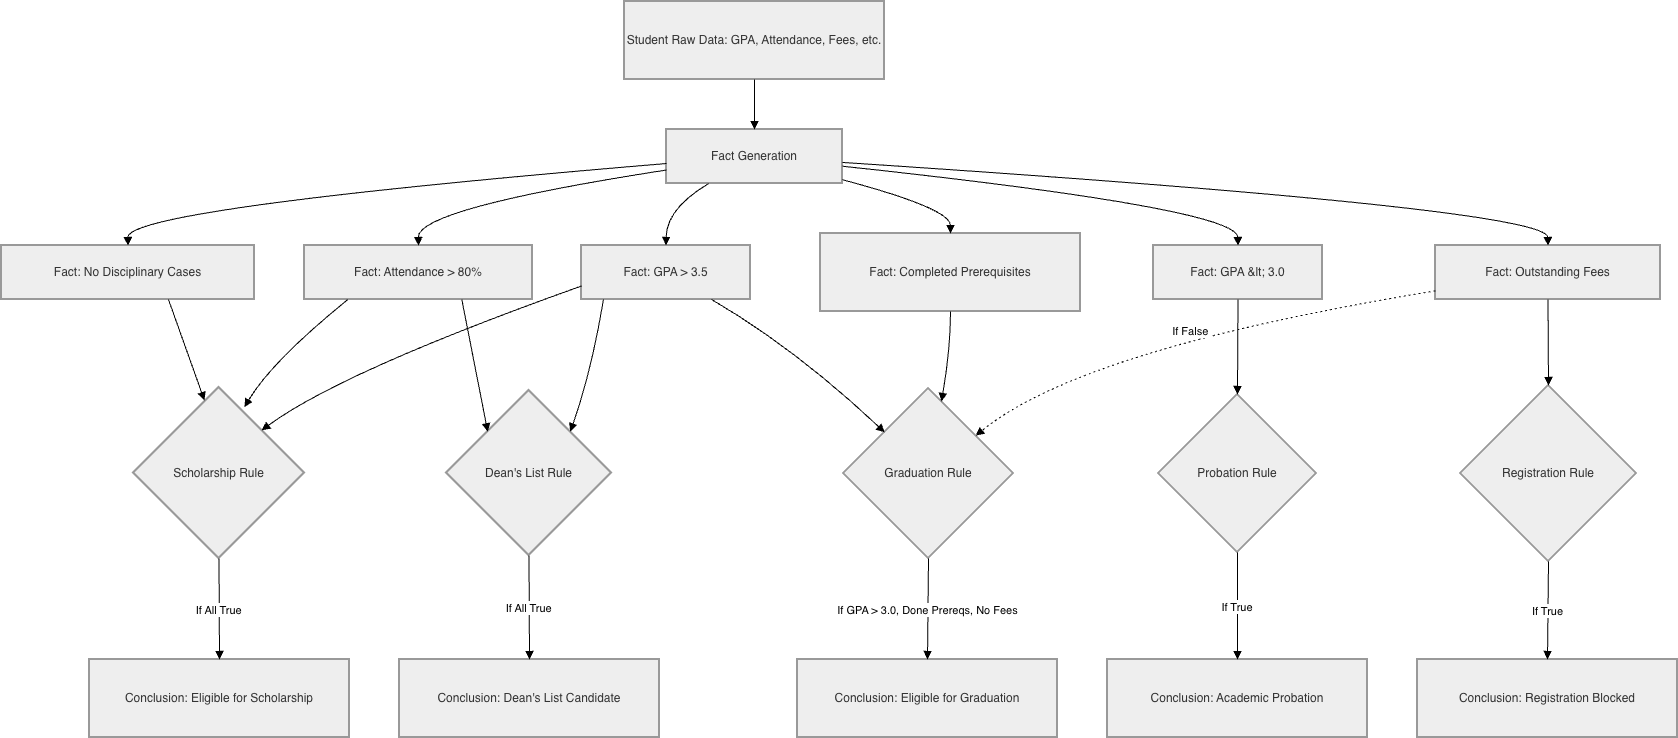

The diagram above was exported from draw.io. Its source (the exported page's mxGraphModel, read from the mxfile embedded in the PNG):
<mxGraphModel dx="1565" dy="1059" grid="1" gridSize="10" guides="1" tooltips="1" connect="1" arrows="1" fold="1" page="1" pageScale="1" pageWidth="850" pageHeight="1100" math="0" shadow="0">
  <root>
    <mxCell id="0" />
    <mxCell id="1" parent="0" />
    <mxCell id="BCXzVSiNDYKFvdBa8IYS-1" parent="1" style="whiteSpace=wrap;strokeWidth=2;fillColor=light-dark(#eeeeee,#1f2020);strokeColor=light-dark(#999999,#cccccc);fontColor=light-dark(#333333,#cccccc);" value="Student Raw Data: GPA, Attendance, Fees, etc." vertex="1">
      <mxGeometry height="78" width="260" x="643" y="20" as="geometry" />
    </mxCell>
    <mxCell id="BCXzVSiNDYKFvdBa8IYS-2" parent="1" style="whiteSpace=wrap;strokeWidth=2;fillColor=light-dark(#eeeeee,#1f2020);strokeColor=light-dark(#999999,#cccccc);fontColor=light-dark(#333333,#cccccc);" value="Fact Generation" vertex="1">
      <mxGeometry height="54" width="176" x="685" y="148" as="geometry" />
    </mxCell>
    <mxCell id="BCXzVSiNDYKFvdBa8IYS-3" parent="1" style="whiteSpace=wrap;strokeWidth=2;fillColor=light-dark(#eeeeee,#1f2020);strokeColor=light-dark(#999999,#cccccc);fontColor=light-dark(#333333,#cccccc);" value="Fact: GPA &gt; 3.5" vertex="1">
      <mxGeometry height="54" width="169" x="600" y="264" as="geometry" />
    </mxCell>
    <mxCell id="BCXzVSiNDYKFvdBa8IYS-4" parent="1" style="whiteSpace=wrap;strokeWidth=2;fillColor=light-dark(#eeeeee,#1f2020);strokeColor=light-dark(#999999,#cccccc);fontColor=light-dark(#333333,#cccccc);" value="Fact: Attendance &gt; 80%" vertex="1">
      <mxGeometry height="54" width="228" x="323" y="264" as="geometry" />
    </mxCell>
    <mxCell id="BCXzVSiNDYKFvdBa8IYS-5" parent="1" style="whiteSpace=wrap;strokeWidth=2;fillColor=light-dark(#eeeeee,#1f2020);strokeColor=light-dark(#999999,#cccccc);fontColor=light-dark(#333333,#cccccc);" value="Fact: No Disciplinary Cases" vertex="1">
      <mxGeometry height="54" width="253" x="20" y="264" as="geometry" />
    </mxCell>
    <mxCell id="BCXzVSiNDYKFvdBa8IYS-6" parent="1" style="whiteSpace=wrap;strokeWidth=2;fillColor=light-dark(#eeeeee,#1f2020);strokeColor=light-dark(#999999,#cccccc);fontColor=light-dark(#333333,#cccccc);" value="Fact: GPA &amp;lt; 3.0" vertex="1">
      <mxGeometry height="54" width="169" x="1172" y="264" as="geometry" />
    </mxCell>
    <mxCell id="BCXzVSiNDYKFvdBa8IYS-7" parent="1" style="whiteSpace=wrap;strokeWidth=2;fillColor=light-dark(#eeeeee,#1f2020);strokeColor=light-dark(#999999,#cccccc);fontColor=light-dark(#333333,#cccccc);" value="Fact: Outstanding Fees" vertex="1">
      <mxGeometry height="54" width="225" x="1454" y="264" as="geometry" />
    </mxCell>
    <mxCell id="BCXzVSiNDYKFvdBa8IYS-8" parent="1" style="whiteSpace=wrap;strokeWidth=2;fillColor=light-dark(#eeeeee,#1f2020);strokeColor=light-dark(#999999,#cccccc);fontColor=light-dark(#333333,#cccccc);" value="Fact: Completed Prerequisites" vertex="1">
      <mxGeometry height="78" width="260" x="839" y="252" as="geometry" />
    </mxCell>
    <mxCell id="BCXzVSiNDYKFvdBa8IYS-9" parent="1" style="rhombus;strokeWidth=2;whiteSpace=wrap;fillColor=light-dark(#eeeeee,#1f2020);strokeColor=light-dark(#999999,#cccccc);fontColor=light-dark(#333333,#cccccc);" value="Scholarship Rule" vertex="1">
      <mxGeometry height="171" width="171" x="152" y="406" as="geometry" />
    </mxCell>
    <mxCell id="BCXzVSiNDYKFvdBa8IYS-10" parent="1" style="whiteSpace=wrap;strokeWidth=2;fillColor=light-dark(#eeeeee,#1f2020);strokeColor=light-dark(#999999,#cccccc);fontColor=light-dark(#333333,#cccccc);" value="Conclusion: Eligible for Scholarship" vertex="1">
      <mxGeometry height="78" width="260" x="108" y="678" as="geometry" />
    </mxCell>
    <mxCell id="BCXzVSiNDYKFvdBa8IYS-11" parent="1" style="rhombus;strokeWidth=2;whiteSpace=wrap;fillColor=light-dark(#eeeeee,#1f2020);strokeColor=light-dark(#999999,#cccccc);fontColor=light-dark(#333333,#cccccc);" value="Dean's List Rule" vertex="1">
      <mxGeometry height="165" width="165" x="465" y="409" as="geometry" />
    </mxCell>
    <mxCell id="BCXzVSiNDYKFvdBa8IYS-12" parent="1" style="whiteSpace=wrap;strokeWidth=2;fillColor=light-dark(#eeeeee,#1f2020);strokeColor=light-dark(#999999,#cccccc);fontColor=light-dark(#333333,#cccccc);" value="Conclusion: Dean's List Candidate" vertex="1">
      <mxGeometry height="78" width="260" x="418" y="678" as="geometry" />
    </mxCell>
    <mxCell id="BCXzVSiNDYKFvdBa8IYS-13" parent="1" style="rhombus;strokeWidth=2;whiteSpace=wrap;fillColor=light-dark(#eeeeee,#1f2020);strokeColor=light-dark(#999999,#cccccc);fontColor=light-dark(#333333,#cccccc);" value="Probation Rule" vertex="1">
      <mxGeometry height="158" width="158" x="1177" y="413" as="geometry" />
    </mxCell>
    <mxCell id="BCXzVSiNDYKFvdBa8IYS-14" parent="1" style="whiteSpace=wrap;strokeWidth=2;fillColor=light-dark(#eeeeee,#1f2020);strokeColor=light-dark(#999999,#cccccc);fontColor=light-dark(#333333,#cccccc);" value="Conclusion: Academic Probation" vertex="1">
      <mxGeometry height="78" width="260" x="1126" y="678" as="geometry" />
    </mxCell>
    <mxCell id="BCXzVSiNDYKFvdBa8IYS-15" parent="1" style="rhombus;strokeWidth=2;whiteSpace=wrap;fillColor=light-dark(#eeeeee,#1f2020);strokeColor=light-dark(#999999,#cccccc);fontColor=light-dark(#333333,#cccccc);" value="Registration Rule" vertex="1">
      <mxGeometry height="176" width="176" x="1479" y="404" as="geometry" />
    </mxCell>
    <mxCell id="BCXzVSiNDYKFvdBa8IYS-16" parent="1" style="whiteSpace=wrap;strokeWidth=2;fillColor=light-dark(#eeeeee,#1f2020);strokeColor=light-dark(#999999,#cccccc);fontColor=light-dark(#333333,#cccccc);" value="Conclusion: Registration Blocked" vertex="1">
      <mxGeometry height="78" width="260" x="1436" y="678" as="geometry" />
    </mxCell>
    <mxCell id="BCXzVSiNDYKFvdBa8IYS-17" parent="1" style="rhombus;strokeWidth=2;whiteSpace=wrap;fillColor=light-dark(#eeeeee,#1f2020);strokeColor=light-dark(#999999,#cccccc);fontColor=light-dark(#333333,#cccccc);" value="Graduation Rule" vertex="1">
      <mxGeometry height="170" width="170" x="862" y="407" as="geometry" />
    </mxCell>
    <mxCell id="BCXzVSiNDYKFvdBa8IYS-18" parent="1" style="whiteSpace=wrap;strokeWidth=2;fillColor=light-dark(#eeeeee,#1f2020);strokeColor=light-dark(#999999,#cccccc);fontColor=light-dark(#333333,#cccccc);" value="Conclusion: Eligible for Graduation" vertex="1">
      <mxGeometry height="78" width="260" x="816" y="678" as="geometry" />
    </mxCell>
    <mxCell id="BCXzVSiNDYKFvdBa8IYS-19" edge="1" parent="1" source="BCXzVSiNDYKFvdBa8IYS-1" style="curved=1;startArrow=none;endArrow=block;exitX=0.5;exitY=1;entryX=0.5;entryY=0;rounded=0;" target="BCXzVSiNDYKFvdBa8IYS-2" value="">
      <mxGeometry relative="1" as="geometry">
        <Array as="points" />
      </mxGeometry>
    </mxCell>
    <mxCell id="BCXzVSiNDYKFvdBa8IYS-20" edge="1" parent="1" source="BCXzVSiNDYKFvdBa8IYS-2" style="curved=1;startArrow=none;endArrow=block;exitX=0.24;exitY=1;entryX=0.5;entryY=0;rounded=0;" target="BCXzVSiNDYKFvdBa8IYS-3" value="">
      <mxGeometry relative="1" as="geometry">
        <Array as="points">
          <mxPoint x="685" y="227" />
        </Array>
      </mxGeometry>
    </mxCell>
    <mxCell id="BCXzVSiNDYKFvdBa8IYS-21" edge="1" parent="1" source="BCXzVSiNDYKFvdBa8IYS-2" style="curved=1;startArrow=none;endArrow=block;exitX=0;exitY=0.75;entryX=0.5;entryY=0;rounded=0;" target="BCXzVSiNDYKFvdBa8IYS-4" value="">
      <mxGeometry relative="1" as="geometry">
        <Array as="points">
          <mxPoint x="436" y="227" />
        </Array>
      </mxGeometry>
    </mxCell>
    <mxCell id="BCXzVSiNDYKFvdBa8IYS-22" edge="1" parent="1" source="BCXzVSiNDYKFvdBa8IYS-2" style="curved=1;startArrow=none;endArrow=block;exitX=0;exitY=0.63;entryX=0.5;entryY=0;rounded=0;" target="BCXzVSiNDYKFvdBa8IYS-5" value="">
      <mxGeometry relative="1" as="geometry">
        <Array as="points">
          <mxPoint x="146" y="227" />
        </Array>
      </mxGeometry>
    </mxCell>
    <mxCell id="BCXzVSiNDYKFvdBa8IYS-23" edge="1" parent="1" source="BCXzVSiNDYKFvdBa8IYS-2" style="curved=1;startArrow=none;endArrow=block;exitX=1;exitY=0.68;entryX=0.5;entryY=0;rounded=0;" target="BCXzVSiNDYKFvdBa8IYS-6" value="">
      <mxGeometry relative="1" as="geometry">
        <Array as="points">
          <mxPoint x="1256" y="227" />
        </Array>
      </mxGeometry>
    </mxCell>
    <mxCell id="BCXzVSiNDYKFvdBa8IYS-24" edge="1" parent="1" source="BCXzVSiNDYKFvdBa8IYS-2" style="curved=1;startArrow=none;endArrow=block;exitX=1;exitY=0.61;entryX=0.5;entryY=0;rounded=0;" target="BCXzVSiNDYKFvdBa8IYS-7" value="">
      <mxGeometry relative="1" as="geometry">
        <Array as="points">
          <mxPoint x="1566" y="227" />
        </Array>
      </mxGeometry>
    </mxCell>
    <mxCell id="BCXzVSiNDYKFvdBa8IYS-25" edge="1" parent="1" source="BCXzVSiNDYKFvdBa8IYS-2" style="curved=1;startArrow=none;endArrow=block;exitX=1;exitY=0.93;entryX=0.5;entryY=0;rounded=0;" target="BCXzVSiNDYKFvdBa8IYS-8" value="">
      <mxGeometry relative="1" as="geometry">
        <Array as="points">
          <mxPoint x="969" y="227" />
        </Array>
      </mxGeometry>
    </mxCell>
    <mxCell id="BCXzVSiNDYKFvdBa8IYS-26" edge="1" parent="1" source="BCXzVSiNDYKFvdBa8IYS-3" style="curved=1;startArrow=none;endArrow=block;exitX=0;exitY=0.75;entryX=1;entryY=0;rounded=0;entryDx=0;entryDy=0;" target="BCXzVSiNDYKFvdBa8IYS-9" value="">
      <mxGeometry relative="1" as="geometry">
        <Array as="points">
          <mxPoint x="360" y="390" />
        </Array>
      </mxGeometry>
    </mxCell>
    <mxCell id="BCXzVSiNDYKFvdBa8IYS-27" edge="1" parent="1" source="BCXzVSiNDYKFvdBa8IYS-4" style="curved=1;startArrow=none;endArrow=block;exitX=0.19;exitY=1;entryX=0.649;entryY=0.115;rounded=0;entryDx=0;entryDy=0;entryPerimeter=0;" target="BCXzVSiNDYKFvdBa8IYS-9" value="">
      <mxGeometry relative="1" as="geometry">
        <Array as="points">
          <mxPoint x="290" y="380" />
        </Array>
      </mxGeometry>
    </mxCell>
    <mxCell id="BCXzVSiNDYKFvdBa8IYS-28" edge="1" parent="1" source="BCXzVSiNDYKFvdBa8IYS-5" style="curved=1;startArrow=none;endArrow=block;exitX=0.66;exitY=1;entryX=0.415;entryY=0.076;rounded=0;entryDx=0;entryDy=0;entryPerimeter=0;" target="BCXzVSiNDYKFvdBa8IYS-9" value="">
      <mxGeometry relative="1" as="geometry">
        <Array as="points" />
      </mxGeometry>
    </mxCell>
    <mxCell id="BCXzVSiNDYKFvdBa8IYS-29" edge="1" parent="1" source="BCXzVSiNDYKFvdBa8IYS-9" style="curved=1;startArrow=none;endArrow=block;exitX=0.5;exitY=1;entryX=0.5;entryY=-0.01;rounded=0;" target="BCXzVSiNDYKFvdBa8IYS-10" value="If All True">
      <mxGeometry relative="1" as="geometry">
        <Array as="points" />
      </mxGeometry>
    </mxCell>
    <mxCell id="BCXzVSiNDYKFvdBa8IYS-30" edge="1" parent="1" source="BCXzVSiNDYKFvdBa8IYS-3" style="curved=1;startArrow=none;endArrow=block;exitX=0.13;exitY=1;entryX=1;entryY=0;rounded=0;entryDx=0;entryDy=0;" target="BCXzVSiNDYKFvdBa8IYS-11" value="">
      <mxGeometry relative="1" as="geometry">
        <Array as="points">
          <mxPoint x="610" y="390" />
        </Array>
      </mxGeometry>
    </mxCell>
    <mxCell id="BCXzVSiNDYKFvdBa8IYS-31" edge="1" parent="1" source="BCXzVSiNDYKFvdBa8IYS-4" style="curved=1;startArrow=none;endArrow=block;exitX=0.69;exitY=1;entryX=0;entryY=0;rounded=0;entryDx=0;entryDy=0;" target="BCXzVSiNDYKFvdBa8IYS-11" value="">
      <mxGeometry relative="1" as="geometry">
        <Array as="points" />
      </mxGeometry>
    </mxCell>
    <mxCell id="BCXzVSiNDYKFvdBa8IYS-32" edge="1" parent="1" source="BCXzVSiNDYKFvdBa8IYS-11" style="curved=1;startArrow=none;endArrow=block;exitX=0.5;exitY=1;entryX=0.5;entryY=-0.01;rounded=0;" target="BCXzVSiNDYKFvdBa8IYS-12" value="If All True">
      <mxGeometry relative="1" as="geometry">
        <Array as="points" />
      </mxGeometry>
    </mxCell>
    <mxCell id="BCXzVSiNDYKFvdBa8IYS-33" edge="1" parent="1" source="BCXzVSiNDYKFvdBa8IYS-6" style="curved=1;startArrow=none;endArrow=block;exitX=0.5;exitY=1;entryX=0.5;entryY=0;rounded=0;" target="BCXzVSiNDYKFvdBa8IYS-13" value="">
      <mxGeometry relative="1" as="geometry">
        <Array as="points" />
      </mxGeometry>
    </mxCell>
    <mxCell id="BCXzVSiNDYKFvdBa8IYS-34" edge="1" parent="1" source="BCXzVSiNDYKFvdBa8IYS-13" style="curved=1;startArrow=none;endArrow=block;exitX=0.5;exitY=1;entryX=0.5;entryY=-0.01;rounded=0;" target="BCXzVSiNDYKFvdBa8IYS-14" value="If True">
      <mxGeometry relative="1" as="geometry">
        <Array as="points" />
      </mxGeometry>
    </mxCell>
    <mxCell id="BCXzVSiNDYKFvdBa8IYS-35" edge="1" parent="1" source="BCXzVSiNDYKFvdBa8IYS-7" style="curved=1;startArrow=none;endArrow=block;exitX=0.5;exitY=1;entryX=0.5;entryY=0;rounded=0;" target="BCXzVSiNDYKFvdBa8IYS-15" value="">
      <mxGeometry relative="1" as="geometry">
        <Array as="points" />
      </mxGeometry>
    </mxCell>
    <mxCell id="BCXzVSiNDYKFvdBa8IYS-36" edge="1" parent="1" source="BCXzVSiNDYKFvdBa8IYS-15" style="curved=1;startArrow=none;endArrow=block;exitX=0.5;exitY=1;entryX=0.5;entryY=-0.01;rounded=0;" target="BCXzVSiNDYKFvdBa8IYS-16" value="If True">
      <mxGeometry relative="1" as="geometry">
        <Array as="points" />
      </mxGeometry>
    </mxCell>
    <mxCell id="BCXzVSiNDYKFvdBa8IYS-37" edge="1" parent="1" source="BCXzVSiNDYKFvdBa8IYS-3" style="curved=1;startArrow=none;endArrow=block;exitX=0.77;exitY=1;entryX=0;entryY=0.03;rounded=0;" target="BCXzVSiNDYKFvdBa8IYS-17" value="">
      <mxGeometry relative="1" as="geometry">
        <Array as="points">
          <mxPoint x="814" y="367" />
        </Array>
      </mxGeometry>
    </mxCell>
    <mxCell id="BCXzVSiNDYKFvdBa8IYS-38" edge="1" parent="1" source="BCXzVSiNDYKFvdBa8IYS-8" style="curved=1;startArrow=none;endArrow=block;exitX=0.5;exitY=1;entryX=0.59;entryY=0;rounded=0;" target="BCXzVSiNDYKFvdBa8IYS-17" value="">
      <mxGeometry relative="1" as="geometry">
        <Array as="points">
          <mxPoint x="969" y="367" />
        </Array>
      </mxGeometry>
    </mxCell>
    <mxCell id="BCXzVSiNDYKFvdBa8IYS-39" edge="1" parent="1" source="BCXzVSiNDYKFvdBa8IYS-7" style="curved=1;dashed=1;dashPattern=2 3;startArrow=none;endArrow=block;exitX=0;exitY=0.84;entryX=1;entryY=0.1;rounded=0;" target="BCXzVSiNDYKFvdBa8IYS-17" value="If False">
      <mxGeometry relative="1" as="geometry">
        <Array as="points">
          <mxPoint x="1101" y="367" />
        </Array>
      </mxGeometry>
    </mxCell>
    <mxCell id="BCXzVSiNDYKFvdBa8IYS-40" edge="1" parent="1" source="BCXzVSiNDYKFvdBa8IYS-17" style="curved=1;startArrow=none;endArrow=block;exitX=0.5;exitY=1;entryX=0.5;entryY=-0.01;rounded=0;" target="BCXzVSiNDYKFvdBa8IYS-18" value="If GPA &gt; 3.0, Done Prereqs, No Fees">
      <mxGeometry relative="1" as="geometry">
        <Array as="points" />
      </mxGeometry>
    </mxCell>
  </root>
</mxGraphModel>